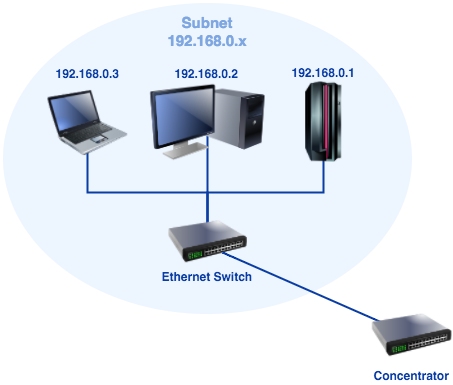

The diagram above was exported from draw.io. Its source (the exported page's mxGraphModel, read from the mxfile embedded in the PNG):
<mxGraphModel dx="731" dy="1198" grid="0" gridSize="10" guides="1" tooltips="1" connect="1" fold="0" page="1" pageScale="1" pageWidth="826" pageHeight="1169" background="#ffffff" math="0">
  <root>
    <mxCell id="0" />
    <mxCell id="1" parent="0" />
    <object label="Subnet&lt;br&gt;%subnet%.x" placeholders="1" subnet="192.168.0" id="4">
      <mxCell style="ellipse;whiteSpace=wrap;html=1;strokeWidth=2;fillColor=#EDF5FF;fontSize=15;strokeColor=none;container=1;verticalAlign=top;spacingBottom=0;spacingTop=4;fontStyle=1;fontColor=#7EA6E0;" parent="1" vertex="1">
        <mxGeometry x="197" y="219" width="409" height="311" as="geometry" />
      </mxCell>
    </object>
    <mxCell id="13" value="" style="edgeStyle=orthogonalEdgeStyle;rounded=0;html=1;endArrow=none;endFill=0;strokeColor=#0A3DA3;strokeWidth=2;fontSize=12;fontColor=#0A3DA3;exitX=0.5;exitY=0.5;entryX=0.504;entryY=0.5;entryPerimeter=0;exitPerimeter=0;" parent="4" source="5" target="10" edge="1">
      <mxGeometry relative="1" as="geometry">
        <Array as="points" />
      </mxGeometry>
    </mxCell>
    <mxCell id="14" style="edgeStyle=orthogonalEdgeStyle;html=1;endArrow=none;endFill=0;strokeWidth=2;fontSize=12;fontColor=#0A3DA3;strokeColor=#0A3DA3;rounded=0;entryX=0.5;entryY=0.5;exitX=0.5;exitY=0.5;exitPerimeter=0;entryPerimeter=0;" parent="4" source="15" target="5" edge="1">
      <mxGeometry relative="1" as="geometry">
        <mxPoint x="-6" y="239" as="targetPoint" />
        <Array as="points">
          <mxPoint x="85" y="190" />
          <mxPoint x="205" y="190" />
        </Array>
      </mxGeometry>
    </mxCell>
    <mxCell id="9" style="edgeStyle=orthogonalEdgeStyle;html=1;endArrow=none;endFill=0;strokeWidth=2;fontSize=12;fontColor=#0A3DA3;strokeColor=#0A3DA3;rounded=0;entryX=0.5;entryY=0.5;exitX=0.5;exitY=0.5;exitPerimeter=0;entryPerimeter=0;" parent="4" source="8" edge="1" target="5">
      <mxGeometry relative="1" as="geometry">
        <mxPoint x="205" y="211" as="targetPoint" />
        <Array as="points">
          <mxPoint x="321" y="190" />
          <mxPoint x="205" y="190" />
        </Array>
      </mxGeometry>
    </mxCell>
    <object label="%subnet%.2" placeholders="1" id="10">
      <mxCell style="image;html=1;image=img/lib/clip_art/computers/Monitor_Tower_128x128.png;fontFamily=Helvetica;fontSize=12;fontColor=#0A3DA3;align=center;strokeWidth=2;fillColor=#EDF5FF;fontStyle=1;verticalAlign=bottom;strokeColor=none;labelBackgroundColor=#EDF5FF;labelBorderColor=none;labelPosition=center;verticalLabelPosition=top;" parent="4" vertex="1">
        <mxGeometry x="147" y="80" width="115" height="79" as="geometry" />
      </mxCell>
    </object>
    <object label="%subnet%.3" placeholders="1" id="15">
      <mxCell style="image;html=1;image=img/lib/clip_art/computers/Laptop_128x128.png;fontFamily=Helvetica;fontSize=12;fontColor=#0A3DA3;align=center;strokeWidth=2;fillColor=#EDF5FF;fontStyle=1;verticalAlign=bottom;strokeColor=none;labelBackgroundColor=#EDF5FF;labelBorderColor=none;labelPosition=center;verticalLabelPosition=top;" parent="4" vertex="1">
        <mxGeometry x="45" y="80" width="80" height="80" as="geometry" />
      </mxCell>
    </object>
    <object label="%subnet%.1" placeholders="1" id="8">
      <mxCell style="image;html=1;image=img/lib/clip_art/computers/Mainframe_128x128.png;strokeColor=none;strokeWidth=2;fillColor=#EDF5FF;fontSize=12;fontColor=#0A3DA3;labelBackgroundColor=#EDF5FF;fontStyle=1;labelBorderColor=none;labelPosition=center;verticalLabelPosition=top;align=center;verticalAlign=bottom;" parent="4" vertex="1">
        <mxGeometry x="281" y="79" width="80" height="80" as="geometry" />
      </mxCell>
    </object>
    <mxCell id="5" value="Ethernet Switch" style="image;html=1;image=img/lib/clip_art/networking/Switch_128x128.png;strokeColor=none;strokeWidth=2;fillColor=#EDF5FF;fontSize=12;labelBackgroundColor=#EDF5FF;fontStyle=1;fontColor=#0A3DA3;" parent="4" vertex="1">
      <mxGeometry x="165" y="218" width="80" height="42" as="geometry" />
    </mxCell>
    <mxCell id="7" style="edgeStyle=none;curved=1;html=1;strokeWidth=2;fontSize=12;endArrow=none;endFill=0;exitX=0.5;exitY=0.5;exitPerimeter=0;rounded=0;fontColor=#0A3DA3;strokeColor=#0A3DA3;entryX=0.688;entryY=0.762;entryPerimeter=0;" parent="1" source="6" target="5" edge="1">
      <mxGeometry relative="1" as="geometry">
        <mxPoint x="425" y="469" as="targetPoint" />
      </mxGeometry>
    </mxCell>
    <mxCell id="6" value="Concentrator&lt;br&gt;" style="image;html=1;image=img/lib/clip_art/networking/Switch_128x128.png;strokeColor=none;strokeWidth=2;fillColor=#EDF5FF;fontSize=12;fontColor=#0A3DA3;fontStyle=1;labelBackgroundColor=none;" parent="1" vertex="1">
      <mxGeometry x="566" y="525" width="80" height="53" as="geometry" />
    </mxCell>
  </root>
</mxGraphModel>